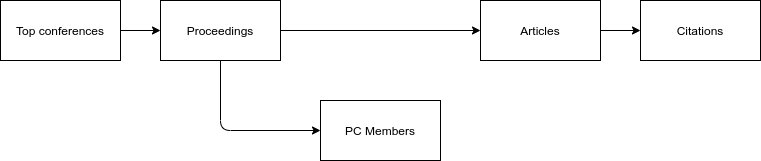

The diagram above was exported from draw.io. Its source (the exported page's mxGraphModel, read from the mxfile embedded in the PNG):
<mxGraphModel dx="1593" dy="658" grid="1" gridSize="10" guides="1" tooltips="1" connect="1" arrows="1" fold="1" page="1" pageScale="1" pageWidth="850" pageHeight="1100" math="0" shadow="0">
  <root>
    <mxCell id="0" />
    <mxCell id="1" parent="0" />
    <mxCell id="2" value="Top conferences" style="rounded=0;whiteSpace=wrap;html=1;" vertex="1" parent="1">
      <mxGeometry x="80" y="40" width="120" height="60" as="geometry" />
    </mxCell>
    <mxCell id="3" value="Proceedings" style="rounded=0;whiteSpace=wrap;html=1;" vertex="1" parent="1">
      <mxGeometry x="240" y="40" width="120" height="60" as="geometry" />
    </mxCell>
    <mxCell id="4" value="Articles" style="rounded=0;whiteSpace=wrap;html=1;" vertex="1" parent="1">
      <mxGeometry x="560" y="40" width="120" height="60" as="geometry" />
    </mxCell>
    <mxCell id="13" value="" style="edgeStyle=none;html=1;exitX=0.5;exitY=1;exitDx=0;exitDy=0;entryX=0;entryY=0.5;entryDx=0;entryDy=0;" edge="1" parent="1" source="3" target="6">
      <mxGeometry relative="1" as="geometry">
        <mxPoint x="350" y="120" as="targetPoint" />
        <Array as="points">
          <mxPoint x="300" y="170" />
        </Array>
      </mxGeometry>
    </mxCell>
    <mxCell id="6" value="PC Members" style="rounded=0;whiteSpace=wrap;html=1;" vertex="1" parent="1">
      <mxGeometry x="400" y="140" width="120" height="60" as="geometry" />
    </mxCell>
    <mxCell id="7" value="Citations" style="rounded=0;whiteSpace=wrap;html=1;" vertex="1" parent="1">
      <mxGeometry x="720" y="40" width="120" height="60" as="geometry" />
    </mxCell>
    <mxCell id="8" value="" style="endArrow=classic;html=1;exitX=1;exitY=0.5;exitDx=0;exitDy=0;entryX=0;entryY=0.5;entryDx=0;entryDy=0;" edge="1" parent="1" source="2" target="3">
      <mxGeometry width="50" height="50" relative="1" as="geometry">
        <mxPoint x="500" y="360" as="sourcePoint" />
        <mxPoint x="550" y="310" as="targetPoint" />
      </mxGeometry>
    </mxCell>
    <mxCell id="10" value="" style="endArrow=classic;html=1;exitX=1;exitY=0.5;exitDx=0;exitDy=0;entryX=0;entryY=0.5;entryDx=0;entryDy=0;" edge="1" parent="1" source="3" target="4">
      <mxGeometry width="50" height="50" relative="1" as="geometry">
        <mxPoint x="310" y="110" as="sourcePoint" />
        <mxPoint x="310" y="170" as="targetPoint" />
      </mxGeometry>
    </mxCell>
    <mxCell id="11" value="" style="endArrow=classic;html=1;exitX=1;exitY=0.5;exitDx=0;exitDy=0;entryX=0;entryY=0.5;entryDx=0;entryDy=0;" edge="1" parent="1" source="4" target="7">
      <mxGeometry width="50" height="50" relative="1" as="geometry">
        <mxPoint x="530" y="80" as="sourcePoint" />
        <mxPoint x="610" y="80" as="targetPoint" />
      </mxGeometry>
    </mxCell>
  </root>
</mxGraphModel>